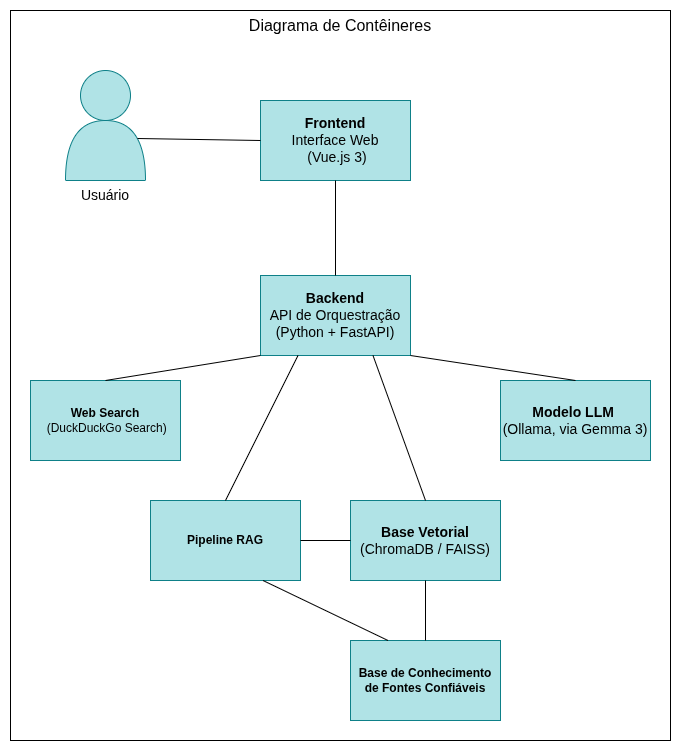

The diagram above was exported from draw.io. Its source (the exported page's mxGraphModel, read from the mxfile embedded in the PNG):
<mxGraphModel dx="1101" dy="896" grid="1" gridSize="10" guides="1" tooltips="1" connect="1" arrows="1" fold="1" page="1" pageScale="1" pageWidth="827" pageHeight="1169" math="0" shadow="0">
  <root>
    <mxCell id="0" />
    <mxCell id="1" parent="0" />
    <mxCell id="KMi-e3O4XY3ZWXzSSNcU-1" parent="1" style="rounded=0;whiteSpace=wrap;html=1;" value="" vertex="1">
      <mxGeometry height="730" width="660" x="50" y="70" as="geometry" />
    </mxCell>
    <mxCell id="KMi-e3O4XY3ZWXzSSNcU-2" parent="1" style="rounded=0;whiteSpace=wrap;html=1;fillColor=#b0e3e6;strokeColor=#0e8088;" value="&lt;span style=&quot;font-size: 14px;&quot;&gt;&lt;b&gt;Frontend&lt;/b&gt;&lt;/span&gt;&lt;div&gt;&lt;span style=&quot;font-size: 14px;&quot;&gt;Interface Web&lt;/span&gt;&lt;/div&gt;&lt;div&gt;&lt;span style=&quot;font-size: 14px;&quot;&gt;&amp;nbsp;(Vue.js 3)&lt;/span&gt;&lt;/div&gt;" vertex="1">
      <mxGeometry height="80" width="150" x="300" y="160" as="geometry" />
    </mxCell>
    <mxCell id="KMi-e3O4XY3ZWXzSSNcU-3" parent="1" style="rounded=0;whiteSpace=wrap;html=1;fillColor=#b0e3e6;strokeColor=#0e8088;" value="&lt;div&gt;&lt;span style=&quot;font-size: 14px;&quot;&gt;&lt;b&gt;&lt;font style=&quot;color: rgb(0, 0, 0);&quot;&gt;Backend&lt;/font&gt;&lt;/b&gt;&lt;/span&gt;&lt;/div&gt;&lt;div&gt;&lt;font style=&quot;font-size: 14px; color: rgb(0, 0, 0);&quot;&gt;API de Orquestração&lt;/font&gt;&lt;/div&gt;&lt;div&gt;&lt;span style=&quot;font-size: 14px; background-color: transparent;&quot;&gt;&lt;font style=&quot;color: rgb(0, 0, 0);&quot;&gt;(Python + FastAPI)&lt;/font&gt;&lt;/span&gt;&lt;/div&gt;" vertex="1">
      <mxGeometry height="80" width="150" x="300" y="335" as="geometry" />
    </mxCell>
    <mxCell id="KMi-e3O4XY3ZWXzSSNcU-4" parent="1" style="rounded=0;whiteSpace=wrap;html=1;fillColor=#b0e3e6;strokeColor=#0e8088;" value="&lt;div&gt;&lt;b&gt;&lt;font style=&quot;font-size: 14px;&quot;&gt;Modelo LLM&amp;nbsp;&lt;/font&gt;&lt;/b&gt;&lt;/div&gt;&lt;div&gt;&lt;font style=&quot;font-size: 14px;&quot;&gt;&lt;b&gt;&lt;/b&gt;(Ollama, via Gemma 3)&lt;/font&gt;&lt;/div&gt;" vertex="1">
      <mxGeometry height="80" width="150" x="540" y="440" as="geometry" />
    </mxCell>
    <mxCell id="KMi-e3O4XY3ZWXzSSNcU-5" parent="1" style="rounded=0;whiteSpace=wrap;html=1;fillColor=#b0e3e6;strokeColor=#0e8088;" value="&lt;div&gt;&lt;span style=&quot;background-color: transparent;&quot;&gt;&lt;b&gt;&lt;font style=&quot;font-size: 14px;&quot;&gt;Base Vetorial&lt;/font&gt;&lt;/b&gt;&lt;/span&gt;&lt;/div&gt;&lt;div&gt;&lt;font style=&quot;font-size: 14px;&quot;&gt;(ChromaDB / FAISS)&lt;/font&gt;&lt;/div&gt;" vertex="1">
      <mxGeometry height="80" width="150" x="390" y="560" as="geometry" />
    </mxCell>
    <mxCell id="KMi-e3O4XY3ZWXzSSNcU-17" parent="1" style="text;html=1;whiteSpace=wrap;strokeColor=none;fillColor=none;align=center;verticalAlign=middle;rounded=0;" value="&lt;font style=&quot;font-size: 16px;&quot;&gt;Diagrama de Contêineres&lt;/font&gt;" vertex="1">
      <mxGeometry height="30" width="190" x="285" y="70" as="geometry" />
    </mxCell>
    <mxCell id="RpKjdC-40nE6ZwhHjEXz-2" parent="1" style="rounded=0;whiteSpace=wrap;html=1;fillColor=#b0e3e6;strokeColor=#0e8088;" value="&lt;b&gt;Pipeline RAG&lt;/b&gt;" vertex="1">
      <mxGeometry height="80" width="150" x="190" y="560" as="geometry" />
    </mxCell>
    <mxCell id="RpKjdC-40nE6ZwhHjEXz-3" parent="1" style="rounded=0;whiteSpace=wrap;html=1;fillColor=#b0e3e6;strokeColor=#0e8088;" value="&lt;b&gt;Web Search&lt;/b&gt;&lt;div&gt;&amp;nbsp;(DuckDuckGo Search)&lt;/div&gt;" vertex="1">
      <mxGeometry height="80" width="150" x="70" y="440" as="geometry" />
    </mxCell>
    <mxCell id="RpKjdC-40nE6ZwhHjEXz-8" connectable="0" parent="1" style="group" value="" vertex="1">
      <mxGeometry height="140" width="80" x="105" y="130" as="geometry" />
    </mxCell>
    <mxCell id="KMi-e3O4XY3ZWXzSSNcU-7" parent="RpKjdC-40nE6ZwhHjEXz-8" style="shape=or;whiteSpace=wrap;html=1;rotation=-90;fillColor=#b0e3e6;strokeColor=#0e8088;" value="" vertex="1">
      <mxGeometry height="80" width="60" x="10" y="40" as="geometry" />
    </mxCell>
    <mxCell id="KMi-e3O4XY3ZWXzSSNcU-8" parent="RpKjdC-40nE6ZwhHjEXz-8" style="ellipse;whiteSpace=wrap;html=1;aspect=fixed;fillColor=#b0e3e6;strokeColor=#0e8088;" value="" vertex="1">
      <mxGeometry height="50" width="50" x="15" as="geometry" />
    </mxCell>
    <mxCell id="KMi-e3O4XY3ZWXzSSNcU-9" parent="RpKjdC-40nE6ZwhHjEXz-8" style="text;html=1;whiteSpace=wrap;strokeColor=none;fillColor=none;align=center;verticalAlign=middle;rounded=0;" value="&lt;font style=&quot;font-size: 14px;&quot;&gt;Usuário&lt;/font&gt;" vertex="1">
      <mxGeometry height="30" width="60" x="10" y="110" as="geometry" />
    </mxCell>
    <mxCell id="RpKjdC-40nE6ZwhHjEXz-9" edge="1" parent="1" source="RpKjdC-40nE6ZwhHjEXz-3" style="endArrow=none;html=1;rounded=0;entryX=0;entryY=1;entryDx=0;entryDy=0;exitX=0.5;exitY=0;exitDx=0;exitDy=0;" target="KMi-e3O4XY3ZWXzSSNcU-3" value="">
      <mxGeometry height="50" relative="1" width="50" as="geometry">
        <mxPoint x="300" y="540" as="sourcePoint" />
        <mxPoint x="350" y="490" as="targetPoint" />
      </mxGeometry>
    </mxCell>
    <mxCell id="RpKjdC-40nE6ZwhHjEXz-10" edge="1" parent="1" source="RpKjdC-40nE6ZwhHjEXz-2" style="endArrow=none;html=1;rounded=0;entryX=0.25;entryY=1;entryDx=0;entryDy=0;exitX=0.5;exitY=0;exitDx=0;exitDy=0;" target="KMi-e3O4XY3ZWXzSSNcU-3" value="">
      <mxGeometry height="50" relative="1" width="50" as="geometry">
        <mxPoint x="105" y="480" as="sourcePoint" />
        <mxPoint x="395" y="425" as="targetPoint" />
      </mxGeometry>
    </mxCell>
    <mxCell id="RpKjdC-40nE6ZwhHjEXz-13" edge="1" parent="1" source="KMi-e3O4XY3ZWXzSSNcU-5" style="endArrow=none;html=1;rounded=0;entryX=0.75;entryY=1;entryDx=0;entryDy=0;exitX=0.5;exitY=0;exitDx=0;exitDy=0;" target="KMi-e3O4XY3ZWXzSSNcU-3" value="">
      <mxGeometry height="50" relative="1" width="50" as="geometry">
        <mxPoint x="305" y="540" as="sourcePoint" />
        <mxPoint x="358" y="425" as="targetPoint" />
      </mxGeometry>
    </mxCell>
    <mxCell id="RpKjdC-40nE6ZwhHjEXz-14" edge="1" parent="1" source="KMi-e3O4XY3ZWXzSSNcU-3" style="endArrow=none;html=1;rounded=0;entryX=0.5;entryY=0;entryDx=0;entryDy=0;exitX=1;exitY=1;exitDx=0;exitDy=0;" target="KMi-e3O4XY3ZWXzSSNcU-4" value="">
      <mxGeometry height="50" relative="1" width="50" as="geometry">
        <mxPoint x="495" y="540" as="sourcePoint" />
        <mxPoint x="433" y="425" as="targetPoint" />
      </mxGeometry>
    </mxCell>
    <mxCell id="RpKjdC-40nE6ZwhHjEXz-15" edge="1" parent="1" source="KMi-e3O4XY3ZWXzSSNcU-7" style="endArrow=none;html=1;rounded=0;entryX=0;entryY=0.5;entryDx=0;entryDy=0;exitX=0.7;exitY=0.9;exitDx=0;exitDy=0;exitPerimeter=0;" target="KMi-e3O4XY3ZWXzSSNcU-2" value="">
      <mxGeometry height="50" relative="1" width="50" as="geometry">
        <mxPoint x="160" y="160" as="sourcePoint" />
        <mxPoint x="570" y="450" as="targetPoint" />
      </mxGeometry>
    </mxCell>
    <mxCell id="RpKjdC-40nE6ZwhHjEXz-16" edge="1" parent="1" source="KMi-e3O4XY3ZWXzSSNcU-3" style="endArrow=none;html=1;rounded=0;entryX=0.5;entryY=1;entryDx=0;entryDy=0;exitX=0.5;exitY=0;exitDx=0;exitDy=0;" target="KMi-e3O4XY3ZWXzSSNcU-2" value="">
      <mxGeometry height="50" relative="1" width="50" as="geometry">
        <mxPoint x="152" y="158" as="sourcePoint" />
        <mxPoint x="320" y="160" as="targetPoint" />
      </mxGeometry>
    </mxCell>
    <mxCell id="RpKjdC-40nE6ZwhHjEXz-17" edge="1" parent="1" source="RpKjdC-40nE6ZwhHjEXz-2" style="endArrow=none;html=1;rounded=0;entryX=0;entryY=0.5;entryDx=0;entryDy=0;exitX=1;exitY=0.5;exitDx=0;exitDy=0;" target="KMi-e3O4XY3ZWXzSSNcU-5" value="">
      <mxGeometry height="50" relative="1" width="50" as="geometry">
        <mxPoint x="275" y="570" as="sourcePoint" />
        <mxPoint x="348" y="425" as="targetPoint" />
      </mxGeometry>
    </mxCell>
    <mxCell id="RpKjdC-40nE6ZwhHjEXz-18" parent="1" style="rounded=0;whiteSpace=wrap;html=1;fillColor=#b0e3e6;strokeColor=#0e8088;" value="&lt;div&gt;&lt;b&gt;Base de Conhecimento de Fontes Confiáveis&lt;/b&gt;&lt;/div&gt;" vertex="1">
      <mxGeometry height="80" width="150" x="390" y="700" as="geometry" />
    </mxCell>
    <mxCell id="RpKjdC-40nE6ZwhHjEXz-19" edge="1" parent="1" source="KMi-e3O4XY3ZWXzSSNcU-5" style="endArrow=none;html=1;rounded=0;entryX=0.5;entryY=0;entryDx=0;entryDy=0;exitX=0.5;exitY=1;exitDx=0;exitDy=0;" target="RpKjdC-40nE6ZwhHjEXz-18" value="">
      <mxGeometry height="50" relative="1" width="50" as="geometry">
        <mxPoint x="475" y="570" as="sourcePoint" />
        <mxPoint x="423" y="425" as="targetPoint" />
      </mxGeometry>
    </mxCell>
    <mxCell id="RpKjdC-40nE6ZwhHjEXz-20" edge="1" parent="1" source="RpKjdC-40nE6ZwhHjEXz-2" style="endArrow=none;html=1;rounded=0;entryX=0.25;entryY=0;entryDx=0;entryDy=0;exitX=0.75;exitY=1;exitDx=0;exitDy=0;" target="RpKjdC-40nE6ZwhHjEXz-18" value="">
      <mxGeometry height="50" relative="1" width="50" as="geometry">
        <mxPoint x="475" y="650" as="sourcePoint" />
        <mxPoint x="475" y="710" as="targetPoint" />
      </mxGeometry>
    </mxCell>
  </root>
</mxGraphModel>